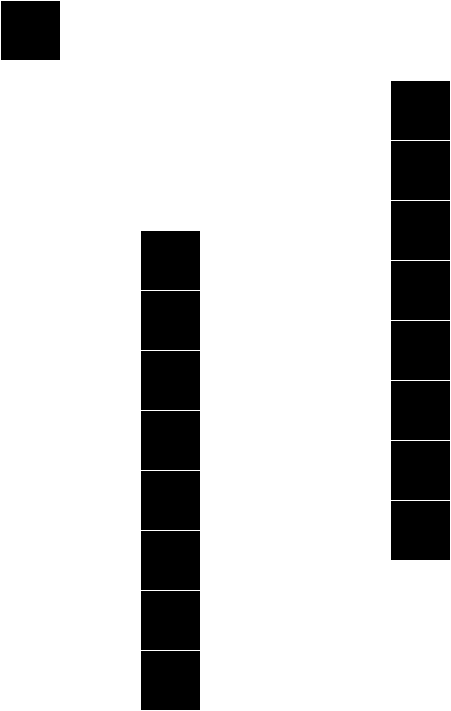

The diagram above was exported from draw.io. Its source (the exported page's mxGraphModel, read from the mxfile embedded in the PNG):
<mxGraphModel dx="1187" dy="770" grid="1" gridSize="10" guides="1" tooltips="1" connect="1" arrows="1" fold="1" page="1" pageScale="1" pageWidth="850" pageHeight="1100" math="0" shadow="0">
  <root>
    <mxCell id="0" />
    <mxCell id="1" parent="0" />
    <mxCell id="Pg-r_GvVAQwdc8wZ_BDC-1" value="" style="rounded=0;whiteSpace=wrap;html=1;" vertex="1" parent="1">
      <mxGeometry x="270" y="300" width="60" height="60" as="geometry" />
    </mxCell>
    <mxCell id="Pg-r_GvVAQwdc8wZ_BDC-2" value="" style="rounded=0;whiteSpace=wrap;html=1;" vertex="1" parent="1">
      <mxGeometry x="270" y="360" width="60" height="60" as="geometry" />
    </mxCell>
    <mxCell id="Pg-r_GvVAQwdc8wZ_BDC-3" value="" style="rounded=0;whiteSpace=wrap;html=1;" vertex="1" parent="1">
      <mxGeometry x="270" y="420" width="60" height="60" as="geometry" />
    </mxCell>
    <mxCell id="Pg-r_GvVAQwdc8wZ_BDC-4" value="" style="rounded=0;whiteSpace=wrap;html=1;" vertex="1" parent="1">
      <mxGeometry x="270" y="480" width="60" height="60" as="geometry" />
    </mxCell>
    <mxCell id="Pg-r_GvVAQwdc8wZ_BDC-5" value="" style="rounded=0;whiteSpace=wrap;html=1;" vertex="1" parent="1">
      <mxGeometry x="270" y="540" width="60" height="60" as="geometry" />
    </mxCell>
    <mxCell id="Pg-r_GvVAQwdc8wZ_BDC-6" value="" style="rounded=0;whiteSpace=wrap;html=1;" vertex="1" parent="1">
      <mxGeometry x="270" y="600" width="60" height="60" as="geometry" />
    </mxCell>
    <mxCell id="Pg-r_GvVAQwdc8wZ_BDC-7" value="" style="rounded=0;whiteSpace=wrap;html=1;" vertex="1" parent="1">
      <mxGeometry x="270" y="660" width="60" height="60" as="geometry" />
    </mxCell>
    <mxCell id="Pg-r_GvVAQwdc8wZ_BDC-8" value="" style="rounded=0;whiteSpace=wrap;html=1;" vertex="1" parent="1">
      <mxGeometry x="270" y="720" width="60" height="60" as="geometry" />
    </mxCell>
    <mxCell id="Pg-r_GvVAQwdc8wZ_BDC-11" value="" style="rounded=0;whiteSpace=wrap;html=1;" vertex="1" parent="1">
      <mxGeometry x="520" y="150" width="60" height="60" as="geometry" />
    </mxCell>
    <mxCell id="Pg-r_GvVAQwdc8wZ_BDC-12" value="" style="rounded=0;whiteSpace=wrap;html=1;" vertex="1" parent="1">
      <mxGeometry x="520" y="210" width="60" height="60" as="geometry" />
    </mxCell>
    <mxCell id="Pg-r_GvVAQwdc8wZ_BDC-13" value="" style="rounded=0;whiteSpace=wrap;html=1;" vertex="1" parent="1">
      <mxGeometry x="520" y="270" width="60" height="60" as="geometry" />
    </mxCell>
    <mxCell id="Pg-r_GvVAQwdc8wZ_BDC-14" value="" style="rounded=0;whiteSpace=wrap;html=1;" vertex="1" parent="1">
      <mxGeometry x="520" y="330" width="60" height="60" as="geometry" />
    </mxCell>
    <mxCell id="Pg-r_GvVAQwdc8wZ_BDC-15" value="" style="rounded=0;whiteSpace=wrap;html=1;" vertex="1" parent="1">
      <mxGeometry x="520" y="390" width="60" height="60" as="geometry" />
    </mxCell>
    <mxCell id="Pg-r_GvVAQwdc8wZ_BDC-16" value="" style="rounded=0;whiteSpace=wrap;html=1;" vertex="1" parent="1">
      <mxGeometry x="520" y="450" width="60" height="60" as="geometry" />
    </mxCell>
    <mxCell id="Pg-r_GvVAQwdc8wZ_BDC-17" value="" style="rounded=0;whiteSpace=wrap;html=1;" vertex="1" parent="1">
      <mxGeometry x="520" y="510" width="60" height="60" as="geometry" />
    </mxCell>
    <mxCell id="Pg-r_GvVAQwdc8wZ_BDC-18" value="" style="rounded=0;whiteSpace=wrap;html=1;" vertex="1" parent="1">
      <mxGeometry x="520" y="570" width="60" height="60" as="geometry" />
    </mxCell>
    <mxCell id="Pg-r_GvVAQwdc8wZ_BDC-19" value="" style="strokeWidth=2;html=1;shape=mxgraph.flowchart.annotation_2;align=left;labelPosition=right;pointerEvents=1;" vertex="1" parent="1">
      <mxGeometry x="330" y="180" width="190" height="420" as="geometry" />
    </mxCell>
    <mxCell id="Pg-r_GvVAQwdc8wZ_BDC-20" value="" style="rounded=0;whiteSpace=wrap;html=1;" vertex="1" parent="1">
      <mxGeometry x="130" y="70" width="60" height="60" as="geometry" />
    </mxCell>
    <mxCell id="Pg-r_GvVAQwdc8wZ_BDC-21" value="Node" style="text;html=1;align=center;verticalAlign=middle;resizable=0;points=[];autosize=1;strokeColor=none;fillColor=none;" vertex="1" parent="1">
      <mxGeometry x="260" y="85" width="50" height="30" as="geometry" />
    </mxCell>
    <mxCell id="Pg-r_GvVAQwdc8wZ_BDC-23" value="" style="endArrow=none;html=1;rounded=0;exitX=1;exitY=0.5;exitDx=0;exitDy=0;" edge="1" parent="1" source="Pg-r_GvVAQwdc8wZ_BDC-20" target="Pg-r_GvVAQwdc8wZ_BDC-21">
      <mxGeometry width="50" height="50" relative="1" as="geometry">
        <mxPoint x="400" y="420" as="sourcePoint" />
        <mxPoint x="450" y="370" as="targetPoint" />
      </mxGeometry>
    </mxCell>
  </root>
</mxGraphModel>